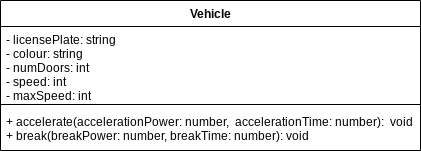

The diagram above was exported from draw.io. Its source (the exported page's mxGraphModel, read from the mxfile embedded in the PNG):
<mxGraphModel dx="594" dy="561" grid="1" gridSize="10" guides="1" tooltips="1" connect="1" arrows="1" fold="1" page="1" pageScale="1" pageWidth="827" pageHeight="1169" math="0" shadow="0">
  <root>
    <mxCell id="0" />
    <mxCell id="1" parent="0" />
    <mxCell id="2" value="Vehicle" style="swimlane;fontStyle=1;align=center;verticalAlign=top;childLayout=stackLayout;horizontal=1;startSize=26;horizontalStack=0;resizeParent=1;resizeParentMax=0;resizeLast=0;collapsible=1;marginBottom=0;" vertex="1" parent="1">
      <mxGeometry x="180" y="110" width="420" height="150" as="geometry" />
    </mxCell>
    <mxCell id="3" value="- licensePlate: string&#10;- colour: string&#10;- numDoors: int&#10;- speed: int&#10;- maxSpeed: int" style="text;strokeColor=none;fillColor=none;align=left;verticalAlign=top;spacingLeft=4;spacingRight=4;overflow=hidden;rotatable=0;points=[[0,0.5],[1,0.5]];portConstraint=eastwest;" vertex="1" parent="2">
      <mxGeometry y="26" width="420" height="74" as="geometry" />
    </mxCell>
    <mxCell id="4" value="" style="line;strokeWidth=1;fillColor=none;align=left;verticalAlign=middle;spacingTop=-1;spacingLeft=3;spacingRight=3;rotatable=0;labelPosition=right;points=[];portConstraint=eastwest;" vertex="1" parent="2">
      <mxGeometry y="100" width="420" height="8" as="geometry" />
    </mxCell>
    <mxCell id="5" value="+ accelerate(accelerationPower: number,  accelerationTime: number):  void&#10;+ break(breakPower: number, breakTime: number): void" style="text;strokeColor=none;fillColor=none;align=left;verticalAlign=top;spacingLeft=4;spacingRight=4;overflow=hidden;rotatable=0;points=[[0,0.5],[1,0.5]];portConstraint=eastwest;" vertex="1" parent="2">
      <mxGeometry y="108" width="420" height="42" as="geometry" />
    </mxCell>
  </root>
</mxGraphModel>